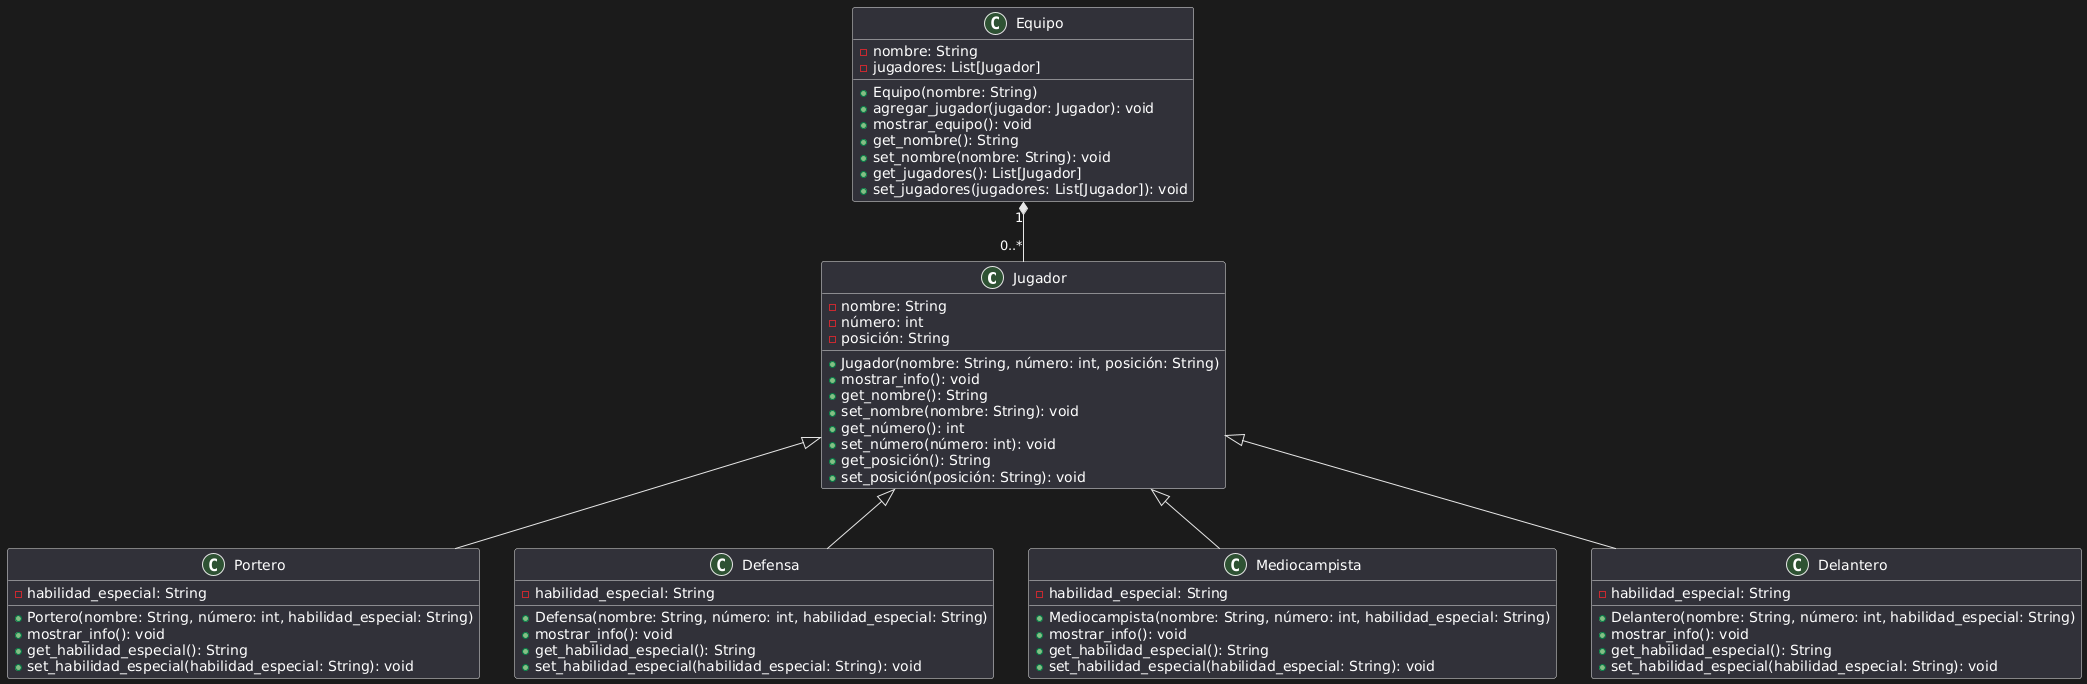

The diagram above was rendered by PlantUML. Its source (embedded in the PNG):
@startuml
class Jugador {
  - nombre: String
  - número: int
  - posición: String
  + Jugador(nombre: String, número: int, posición: String)
  + mostrar_info(): void
  + get_nombre(): String
  + set_nombre(nombre: String): void
  + get_número(): int
  + set_número(número: int): void
  + get_posición(): String
  + set_posición(posición: String): void
}

class Portero {
  - habilidad_especial: String
  + Portero(nombre: String, número: int, habilidad_especial: String)
  + mostrar_info(): void
  + get_habilidad_especial(): String
  + set_habilidad_especial(habilidad_especial: String): void
}

class Defensa {
  - habilidad_especial: String
  + Defensa(nombre: String, número: int, habilidad_especial: String)
  + mostrar_info(): void
  + get_habilidad_especial(): String
  + set_habilidad_especial(habilidad_especial: String): void
}

class Mediocampista {
  - habilidad_especial: String
  + Mediocampista(nombre: String, número: int, habilidad_especial: String)
  + mostrar_info(): void
  + get_habilidad_especial(): String
  + set_habilidad_especial(habilidad_especial: String): void
}

class Delantero {
  - habilidad_especial: String
  + Delantero(nombre: String, número: int, habilidad_especial: String)
  + mostrar_info(): void
  + get_habilidad_especial(): String
  + set_habilidad_especial(habilidad_especial: String): void
}

class Equipo {
  - nombre: String
  - jugadores: List[Jugador]
  + Equipo(nombre: String)
  + agregar_jugador(jugador: Jugador): void
  + mostrar_equipo(): void
  + get_nombre(): String
  + set_nombre(nombre: String): void
  + get_jugadores(): List[Jugador]
  + set_jugadores(jugadores: List[Jugador]): void
}

Jugador <|-- Portero
Jugador <|-- Defensa
Jugador <|-- Mediocampista
Jugador <|-- Delantero
Equipo "1" *-- "0..*" Jugador
@enduml